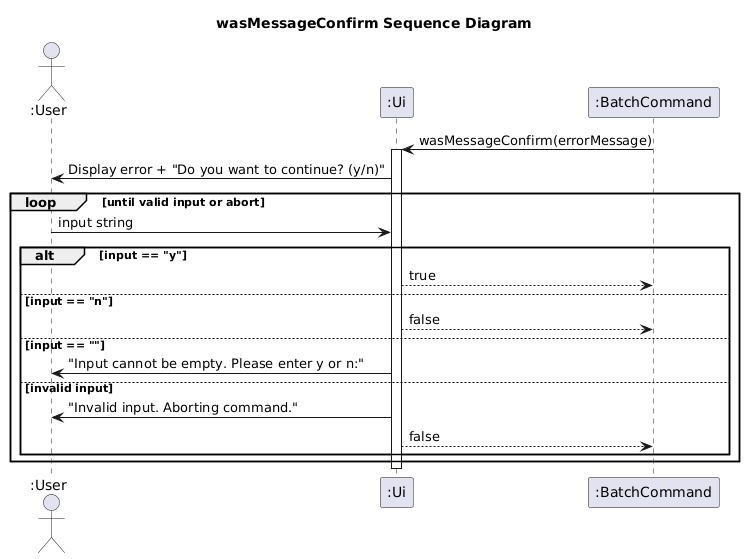

The diagram above was rendered by PlantUML. Its source (embedded in the PNG):
@startuml
title wasMessageConfirm Sequence Diagram
actor ":User" as User
participant ":Ui" as Ui
participant ":BatchCommand" as BatchCommand

BatchCommand -> Ui ++: wasMessageConfirm(errorMessage)
Ui -> User: Display error + "Do you want to continue? (y/n)"
loop until valid input or abort
    User -> Ui: input string
    alt input == "y"
        Ui --> BatchCommand: true
    else input == "n"
        Ui --> BatchCommand: false
    else input == ""
        Ui -> User: "Input cannot be empty. Please enter y or n:"
    else invalid input
        Ui -> User: "Invalid input. Aborting command."
        Ui --> BatchCommand: false
    end
end
deactivate Ui
@enduml